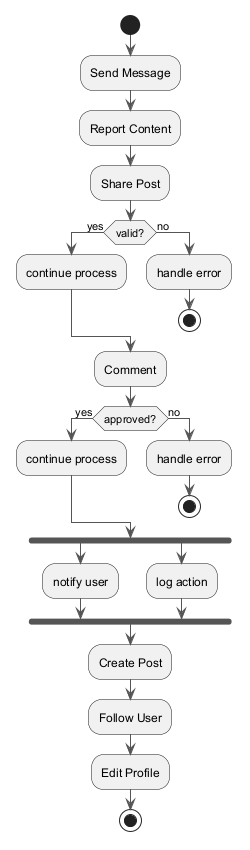

The diagram above was rendered by PlantUML. Its source (embedded in the PNG):
@startuml
skinparam backgroundColor #FFFFFF
skinparam classBackgroundColor #F1F8E9
skinparam classBorderColor #33691E
skinparam ArrowColor #555555
start
:Send Message;
:Report Content;
:Share Post;
if (valid?) then (yes)
:continue process;
else (no)
:handle error;
stop
endif
:Comment;
if (approved?) then (yes)
:continue process;
else (no)
:handle error;
stop
endif
fork
:notify user;
fork again
:log action;
end fork
:Create Post;
:Follow User;
:Edit Profile;
stop
@enduml